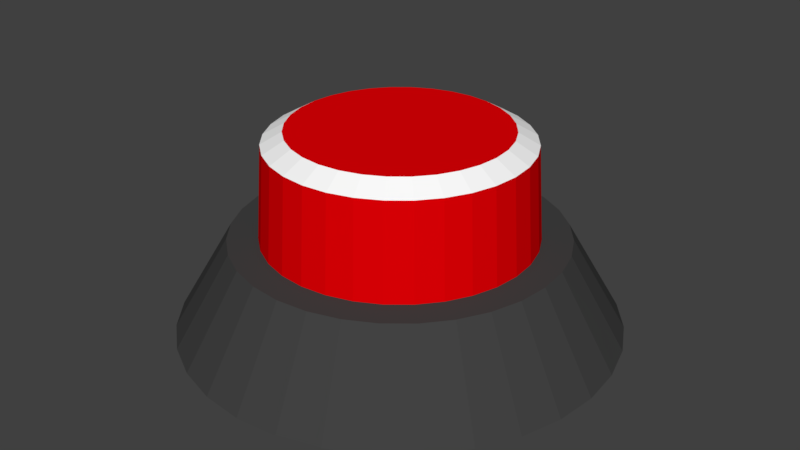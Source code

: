 # Source: PressableButton.blend  (saved by Blender 2.78.0; exported with 4.5.12 LTS)
import bpy
from mathutils import Matrix  # noqa: F401  (used for matrix-valued properties, if any)

bpy.ops.wm.read_factory_settings(use_empty=True)
scene = bpy.context.scene
scene.name = 'Scene'

# ---- collections
col_collection_1 = bpy.data.collections.new('Collection 1'); scene.collection.children.link(col_collection_1)

# ---- materials (node trees are filled in below, after node groups)
mat_boton = bpy.data.materials.new('Boton')
mat_boton.alpha_threshold = 0.0
mat_boton.use_transparent_shadow = False
mat_boton.diffuse_color = (0.8, 0.0, 0.001696, 1.0)
mat_boton.roughness = 0.5
mat_partesuperiorboton = bpy.data.materials.new('ParteSuperiorBoton')
mat_partesuperiorboton.alpha_threshold = 0.0
mat_partesuperiorboton.use_transparent_shadow = False
mat_partesuperiorboton.diffuse_color = (1.0, 1.0, 1.0, 1.0)
mat_partesuperiorboton.roughness = 0.5
mat_materialbaseboton = bpy.data.materials.new('MaterialBaseBoton')
mat_materialbaseboton.alpha_threshold = 0.0
mat_materialbaseboton.use_transparent_shadow = False
mat_materialbaseboton.diffuse_color = (0.05497, 0.05497, 0.05497, 1.0)
mat_materialbaseboton.roughness = 0.5

# ---- material node trees

# ---- world
world_world = bpy.data.worlds.new('World'); scene.world = world_world
world_world.color = (0.05088, 0.05088, 0.05088)
world_world.use_sun_shadow = False
world_world.sun_shadow_jitter_overblur = 0.0
world_world.cycles.sampling_method = 'MANUAL'

# ---- meshes
me_cylinder_001 = bpy.data.meshes.new('Cylinder.001')
me_cylinder_001.from_pydata([(1.073e-08, 0.6523, 3.309), (0.1272, 0.6397, 3.309), (0.2496, 0.6026, 3.309), (0.3624, 0.5423, 3.309), (0.4612, 0.4612, 3.309), (0.5423, 0.3624, 3.309), (0.6026, 0.2496, 3.309), (0.6397, 0.1272, 3.309), (0.6523, 1.485e-07, 3.309), (0.6397, -0.1272, 3.309), (0.6026, -0.2496, 3.309), (0.5423, -0.3624, 3.309), (0.4612, -0.4612, 3.309), (0.3624, -0.5423, 3.309), (0.2496, -0.6026, 3.309), (0.1272, -0.6397, 3.309), (-2.018e-07, -0.6523, 3.309), (-0.1272, -0.6397, 3.309), (-0.2496, -0.6026, 3.309), (-0.3624, -0.5423, 3.309), (-0.4612, -0.4612, 3.309), (-0.5423, -0.3624, 3.309), (-0.6026, -0.2496, 3.309), (-0.6397, -0.1272, 3.309), (-0.6523, 7.291e-07, 3.309), (-0.6397, 0.1272, 3.309), (-0.6026, 0.2496, 3.309), (-0.5423, 0.3624, 3.309), (-0.4612, 0.4612, 3.309), (-0.3624, 0.5423, 3.309), (-0.2496, 0.6026, 3.309), (-0.1272, 0.6397, 3.309), (0.1519, 0.7636, 3.05), (1.914e-08, 0.7785, 3.05), (0.2979, 0.7193, 3.05), (0.4325, 0.6473, 3.05), (0.5505, 0.5505, 3.05), (0.6473, 0.4325, 3.05), (0.7193, 0.2979, 3.05), (0.7636, 0.1519, 3.05), (0.7785, 1.214e-07, 3.05), (0.7636, -0.1519, 3.05), (0.7193, -0.2979, 3.05), (0.6473, -0.4325, 3.05), (0.5505, -0.5505, 3.05), (0.4325, -0.6473, 3.05), (0.2979, -0.7193, 3.05), (0.1519, -0.7636, 3.05), (-2.345e-07, -0.7785, 3.05), (-0.1519, -0.7636, 3.05), (-0.2979, -0.7193, 3.05), (-0.4325, -0.6473, 3.05), (-0.5505, -0.5505, 3.05), (-0.6473, -0.4325, 3.05), (-0.7193, -0.2979, 3.05), (-0.7636, -0.1519, 3.05), (-0.7785, 8.144e-07, 3.05), (-0.7636, 0.1519, 3.05), (-0.7193, 0.2979, 3.05), (-0.6473, 0.4325, 3.05), (-0.5505, 0.5505, 3.05), (-0.4325, 0.6473, 3.05), (-0.2979, 0.7193, 3.05), (-0.1519, 0.7636, 3.05), (0.1599, 0.8038, 0.8732), (-7.325e-08, 0.8195, 0.8732), (0.3136, 0.7571, 0.8732), (0.4553, 0.6814, 0.8732), (0.5795, 0.5795, 0.8732), (0.6814, 0.4553, 0.8732), (0.7571, 0.3136, 0.8732), (0.8038, 0.1599, 0.8732), (0.8195, 4.689e-08, 0.8732), (0.8038, -0.1599, 0.8732), (0.7571, -0.3136, 0.8732), (0.6814, -0.4553, 0.8732), (0.5795, -0.5795, 0.8732), (0.4553, -0.6814, 0.8732), (0.3136, -0.7571, 0.8732), (0.1599, -0.8038, 0.8732), (-2.741e-07, -0.8195, 0.8732), (-0.1599, -0.8038, 0.8732), (-0.3136, -0.7571, 0.8732), (-0.4553, -0.6814, 0.8732), (-0.5795, -0.5795, 0.8732), (-0.6814, -0.4553, 0.8732), (-0.7571, -0.3136, 0.8732), (-0.8038, -0.1599, 0.8732), (-0.8195, 8.001e-07, 0.8732), (-0.8038, 0.1599, 0.8732), (-0.7571, 0.3136, 0.8732), (-0.6814, 0.4553, 0.8732), (-0.5795, 0.5795, 0.8732), (-0.4553, 0.6814, 0.8732), (-0.3136, 0.7571, 0.8732), (-0.1599, 0.8038, 0.8732)], [], [(0, 1, 32, 33), (1, 2, 34, 32), (2, 3, 35, 34), (3, 4, 36, 35), (4, 5, 37, 36), (5, 6, 38, 37), (6, 7, 39, 38), (7, 8, 40, 39), (8, 9, 41, 40), (9, 10, 42, 41), (10, 11, 43, 42), (11, 12, 44, 43), (12, 13, 45, 44), (13, 14, 46, 45), (14, 15, 47, 46), (15, 16, 48, 47), (16, 17, 49, 48), (17, 18, 50, 49), (18, 19, 51, 50), (19, 20, 52, 51), (20, 21, 53, 52), (21, 22, 54, 53), (22, 23, 55, 54), (23, 24, 56, 55), (24, 25, 57, 56), (25, 26, 58, 57), (26, 27, 59, 58), (27, 28, 60, 59), (28, 29, 61, 60), (29, 30, 62, 61), (44, 45, 77, 76), (30, 31, 63, 62), (31, 0, 33, 63), (33, 32, 64, 65), (32, 34, 66, 64), (34, 35, 67, 66), (35, 36, 68, 67), (36, 37, 69, 68), (37, 38, 70, 69), (38, 39, 71, 70), (39, 40, 72, 71), (40, 41, 73, 72), (41, 42, 74, 73), (42, 43, 75, 74), (44, 76, 75, 43), (45, 46, 78, 77), (46, 47, 79, 78), (47, 48, 80, 79), (48, 49, 81, 80), (49, 50, 82, 81), (50, 51, 83, 82), (51, 52, 84, 83), (52, 53, 85, 84), (53, 54, 86, 85), (54, 55, 87, 86), (55, 56, 88, 87), (56, 57, 89, 88), (57, 58, 90, 89), (58, 59, 91, 90), (59, 60, 92, 91), (60, 61, 93, 92), (61, 62, 94, 93), (62, 63, 95, 94), (63, 33, 65, 95), (0, 31, 30, 29, 28, 27, 26, 25, 24, 23, 22, 21, 20, 19, 18, 17, 16, 15, 14, 13, 12, 11, 10, 9, 8, 7, 6, 5, 4, 3, 2, 1), (64, 66, 67, 68, 69, 70, 71, 72, 73, 74, 75, 76, 77, 78, 79, 80, 81, 82, 83, 84, 85, 86, 87, 88, 89, 90, 91, 92, 93, 94, 95, 65)])
me_cylinder_001.polygons.foreach_set('material_index', [1, 1, 1, 1, 1, 1, 1, 1, 1, 1, 1, 1, 1, 1, 1, 1, 1, 1, 1, 1, 1, 1, 1, 1, 1, 1, 1, 1, 1, 1, 0, 1, 1, 0, 0, 0, 0, 0, 0, 0, 0, 0, 0, 0, 0, 0, 0, 0, 0, 0, 0, 0, 0, 0, 0, 0, 0, 0, 0, 0, 0, 0, 0, 0, 0, 1])
me_cylinder_001.materials.append(mat_boton)
me_cylinder_001.materials.append(mat_partesuperiorboton)
me_cylinder_001.use_remesh_preserve_volume = False
me_cylinder_001.use_remesh_preserve_attributes = False
me_cylinder_001.use_mirror_vertex_groups = False
me_cylinder_001.update()
me_cylinder = bpy.data.meshes.new('Cylinder')
me_cylinder.from_pydata([(-3.931e-08, 1.331, -1.0), (-6.948e-08, 0.818, 1.0), (0.2597, 1.305, -1.0), (0.1596, 0.8023, 1.0), (0.5094, 1.23, -1.0), (0.313, 0.7557, 1.0), (0.7395, 1.107, -1.0), (0.4545, 0.6802, 1.0), (0.9412, 0.9412, -1.0), (0.5784, 0.5784, 1.0), (1.107, 0.7395, -1.0), (0.6802, 0.4545, 1.0), (1.23, 0.5094, -1.0), (0.7557, 0.313, 1.0), (1.305, 0.2597, -1.0), (0.8023, 0.1596, 1.0), (1.331, 6.144e-09, -1.0), (0.818, 4.757e-08, 1.0), (1.305, -0.2597, -1.0), (0.8023, -0.1596, 1.0), (1.23, -0.5094, -1.0), (0.7557, -0.313, 1.0), (1.107, -0.7395, -1.0), (0.6802, -0.4545, 1.0), (0.9412, -0.9412, -1.0), (0.5784, -0.5784, 1.0), (0.7395, -1.107, -1.0), (0.4545, -0.6802, 1.0), (0.5094, -1.23, -1.0), (0.313, -0.7557, 1.0), (0.2597, -1.305, -1.0), (0.1596, -0.8023, 1.0), (-4.73e-07, -1.331, -1.0), (-2.7e-07, -0.818, 1.0), (-0.2597, -1.305, -1.0), (-0.1596, -0.8023, 1.0), (-0.5094, -1.23, -1.0), (-0.313, -0.7557, 1.0), (-0.7395, -1.107, -1.0), (-0.4545, -0.6802, 1.0), (-0.9412, -0.9412, -1.0), (-0.5784, -0.5784, 1.0), (-1.107, -0.7395, -1.0), (-0.6802, -0.4545, 1.0), (-1.23, -0.5094, -1.0), (-0.7557, -0.313, 1.0), (-1.305, -0.2597, -1.0), (-0.8023, -0.1596, 1.0), (-1.331, 1.191e-06, -1.0), (-0.818, 7.994e-07, 1.0), (-1.305, 0.2597, -1.0), (-0.8023, 0.1596, 1.0), (-1.23, 0.5094, -1.0), (-0.7557, 0.313, 1.0), (-1.107, 0.7395, -1.0), (-0.6802, 0.4545, 1.0), (-0.9412, 0.9412, -1.0), (-0.5784, 0.5784, 1.0), (-0.7395, 1.107, -1.0), (-0.4545, 0.6802, 1.0), (-0.5094, 1.23, -1.0), (-0.313, 0.7557, 1.0), (-0.2597, 1.305, -1.0), (-0.1596, 0.8023, 1.0), (0.1951, 0.9808, 1.0), (0.0, 1.0, 1.0), (0.3827, 0.9239, 1.0), (0.5556, 0.8315, 1.0), (0.7071, 0.7071, 1.0), (0.8315, 0.5556, 1.0), (0.9239, 0.3827, 1.0), (0.9808, 0.1951, 1.0), (1.0, 7.55e-08, 1.0), (0.9808, -0.1951, 1.0), (0.9239, -0.3827, 1.0), (0.8315, -0.5556, 1.0), (0.7071, -0.7071, 1.0), (0.5556, -0.8315, 1.0), (0.3827, -0.9239, 1.0), (0.1951, -0.9808, 1.0), (-3.258e-07, -1.0, 1.0), (-0.1951, -0.9808, 1.0), (-0.3827, -0.9239, 1.0), (-0.5556, -0.8315, 1.0), (-0.7071, -0.7071, 1.0), (-0.8315, -0.5556, 1.0), (-0.9239, -0.3827, 1.0), (-0.9808, -0.1951, 1.0), (-1.0, 9.656e-07, 1.0), (-0.9808, 0.1951, 1.0), (-0.9239, 0.3827, 1.0), (-0.8315, 0.5556, 1.0), (-0.7071, 0.7071, 1.0), (-0.5556, 0.8315, 1.0), (-0.3827, 0.9239, 1.0), (-0.1951, 0.9808, 1.0), (0.1596, 0.8023, -0.27), (-7.235e-08, 0.818, -0.27), (0.313, 0.7557, -0.27), (0.4545, 0.6802, -0.27), (0.5784, 0.5784, -0.27), (0.6802, 0.4545, -0.27), (0.7557, 0.313, -0.27), (0.8023, 0.1596, -0.27), (0.818, 4.757e-08, -0.27), (0.8023, -0.1596, -0.27), (0.7557, -0.313, -0.27), (0.6802, -0.4545, -0.27), (0.5784, -0.5784, -0.27), (0.4545, -0.6802, -0.27), (0.313, -0.7557, -0.27), (0.1596, -0.8023, -0.27), (-2.728e-07, -0.818, -0.27), (-0.1596, -0.8023, -0.27), (-0.313, -0.7557, -0.27), (-0.4545, -0.6802, -0.27), (-0.5784, -0.5784, -0.27), (-0.6802, -0.4545, -0.27), (-0.7557, -0.313, -0.27), (-0.8023, -0.1596, -0.27), (-0.818, 7.994e-07, -0.27), (-0.8023, 0.1596, -0.27), (-0.7557, 0.313, -0.27), (-0.6802, 0.4545, -0.27), (-0.5784, 0.5784, -0.27), (-0.4545, 0.6802, -0.27), (-0.313, 0.7557, -0.27), (-0.1596, 0.8023, -0.27)], [], [(0, 65, 64, 2), (2, 64, 66, 4), (4, 66, 67, 6), (6, 67, 68, 8), (8, 68, 69, 10), (10, 69, 70, 12), (12, 70, 71, 14), (14, 71, 72, 16), (16, 72, 73, 18), (18, 73, 74, 20), (20, 74, 75, 22), (22, 75, 76, 24), (24, 76, 77, 26), (26, 77, 78, 28), (28, 78, 79, 30), (30, 79, 80, 32), (32, 80, 81, 34), (34, 81, 82, 36), (36, 82, 83, 38), (38, 83, 84, 40), (40, 84, 85, 42), (42, 85, 86, 44), (44, 86, 87, 46), (46, 87, 88, 48), (48, 88, 89, 50), (50, 89, 90, 52), (52, 90, 91, 54), (54, 91, 92, 56), (56, 92, 93, 58), (58, 93, 94, 60), (25, 23, 107, 108), (60, 94, 95, 62), (62, 95, 65, 0), (0, 2, 4, 6, 8, 10, 12, 14, 16, 18, 20, 22, 24, 26, 28, 30, 32, 34, 36, 38, 40, 42, 44, 46, 48, 50, 52, 54, 56, 58, 60, 62), (1, 3, 64, 65), (3, 5, 66, 64), (5, 7, 67, 66), (7, 9, 68, 67), (9, 11, 69, 68), (11, 13, 70, 69), (13, 15, 71, 70), (15, 17, 72, 71), (17, 19, 73, 72), (19, 21, 74, 73), (21, 23, 75, 74), (23, 25, 76, 75), (25, 27, 77, 76), (27, 29, 78, 77), (29, 31, 79, 78), (31, 33, 80, 79), (33, 35, 81, 80), (35, 37, 82, 81), (37, 39, 83, 82), (39, 41, 84, 83), (41, 43, 85, 84), (43, 45, 86, 85), (45, 47, 87, 86), (47, 49, 88, 87), (49, 51, 89, 88), (51, 53, 90, 89), (53, 55, 91, 90), (55, 57, 92, 91), (57, 59, 93, 92), (59, 61, 94, 93), (61, 63, 95, 94), (63, 1, 65, 95), (96, 97, 127, 126, 125, 124, 123, 122, 121, 120, 119, 118, 117, 116, 115, 114, 113, 112, 111, 110, 109, 108, 107, 106, 105, 104, 103, 102, 101, 100, 99, 98), (53, 51, 121, 122), (27, 25, 108, 109), (55, 53, 122, 123), (29, 27, 109, 110), (3, 1, 97, 96), (57, 55, 123, 124), (31, 29, 110, 111), (5, 3, 96, 98), (59, 57, 124, 125), (33, 31, 111, 112), (7, 5, 98, 99), (61, 59, 125, 126), (35, 33, 112, 113), (9, 7, 99, 100), (63, 61, 126, 127), (37, 35, 113, 114), (11, 9, 100, 101), (1, 63, 127, 97), (39, 37, 114, 115), (13, 11, 101, 102), (41, 39, 115, 116), (15, 13, 102, 103), (43, 41, 116, 117), (17, 15, 103, 104), (45, 43, 117, 118), (19, 17, 104, 105), (47, 45, 118, 119), (21, 19, 105, 106), (49, 47, 119, 120), (23, 21, 106, 107), (51, 49, 120, 121)])
me_cylinder.materials.append(mat_materialbaseboton)
me_cylinder.use_remesh_preserve_volume = False
me_cylinder.use_remesh_preserve_attributes = False
me_cylinder.use_mirror_vertex_groups = False
me_cylinder.update()

# ---- objects
ob_boton = bpy.data.objects.new('Boton', me_cylinder_001)
ob_baseboton = bpy.data.objects.new('BaseBoton', me_cylinder)

# ---- transforms, parenting, visibility, modifiers, constraints
ob_boton.location = (0.0, 0.0, 0.0)
ob_boton.scale = (-2.565, -2.565, 0.7206)
ob_boton.lineart.crease_threshold = 0.0
ob_baseboton.location = (0.0, 0.0, 0.0)
ob_baseboton.scale = (-2.565, -2.565, 0.7206)
ob_baseboton.lineart.crease_threshold = 0.0

# ---- collection membership
col_collection_1.objects.link(ob_boton)
col_collection_1.objects.link(ob_baseboton)

# ---- scene / render settings (as saved in the file)
scene.frame_start = 1; scene.frame_end = 250; scene.frame_set(1)
scene.render.engine = 'BLENDER_EEVEE_NEXT'
scene.render.resolution_percentage = 50
scene.render.dither_intensity = 0.0
scene.cycles.use_denoising = False
scene.cycles.samples = 128
scene.cycles.sampling_pattern = 'TABULATED_SOBOL'
scene.cycles.light_sampling_threshold = 0.0
scene.cycles.use_adaptive_sampling = False
scene.cycles.use_light_tree = False
scene.cycles.blur_glossy = 0.0
scene.cycles.sample_clamp_indirect = 0.0
scene.view_settings.view_transform = 'Standard'
bpy.context.view_layer.update()

# ---- added for rendering (the .blend has no active camera and no usable light): camera, sun
cam_auto = bpy.data.cameras.new('AutoCamera')
cam_auto.lens = 50.0
cam_auto.sensor_width = 36.0
cam_auto.clip_end = 1000.0
ob_auto_camera = bpy.data.objects.new('AutoCamera', cam_auto)
scene.collection.objects.link(ob_auto_camera)
ob_auto_camera.location = (9.38503, -11.262, 8.34008)
ob_auto_camera.rotation_euler = (1.09748, -7.21219e-08, 0.694738)
scene.camera = ob_auto_camera
light_auto_sun = bpy.data.lights.new('AutoSun', 'SUN')
light_auto_sun.energy = 3.0
light_auto_sun.angle = 0.0523599
ob_auto_sun = bpy.data.objects.new('AutoSun', light_auto_sun)
scene.collection.objects.link(ob_auto_sun)
ob_auto_sun.rotation_euler = (0.872665, 0.174533, 0.523599)
bpy.context.view_layer.update()
